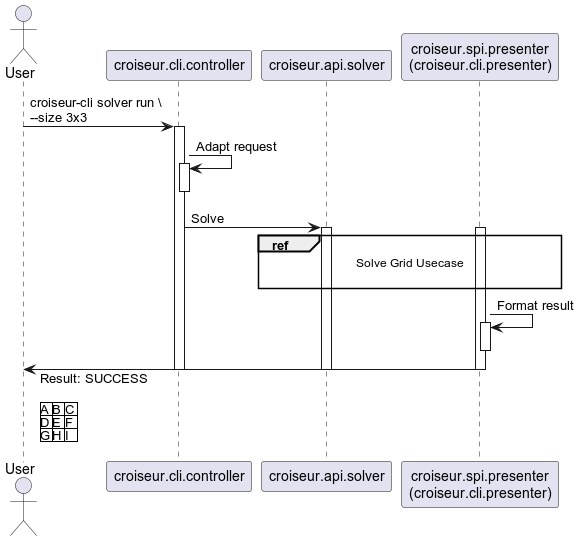

The diagram above was rendered by PlantUML. Its source (embedded in the PNG):
@startuml
skinparam responseMessageBelowArrow true

actor User
participant croiseur.cli.controller
participant croiseur.api.solver
participant "croiseur.spi.presenter\n(croiseur.cli.presenter)" as croiseur.spi.presenter

User -> croiseur.cli.controller : croiseur-cli solver run \\\n--size 3x3
activate croiseur.cli.controller
croiseur.cli.controller -> croiseur.cli.controller : Adapt request
activate croiseur.cli.controller
deactivate croiseur.cli.controller
croiseur.cli.controller -> croiseur.api.solver : Solve

activate croiseur.api.solver
activate croiseur.spi.presenter
ref over croiseur.api.solver, croiseur.spi.presenter : Solve Grid Usecase\n
croiseur.spi.presenter -> croiseur.spi.presenter : Format result
activate croiseur.spi.presenter
deactivate croiseur.spi.presenter

croiseur.spi.presenter -> User : Result: SUCCESS\n\n|A|B|C|\n|D|E|F|\n|G|H|I|

deactivate croiseur.spi.presenter
deactivate croiseur.api.solver
deactivate croiseur.cli.controller
@enduml